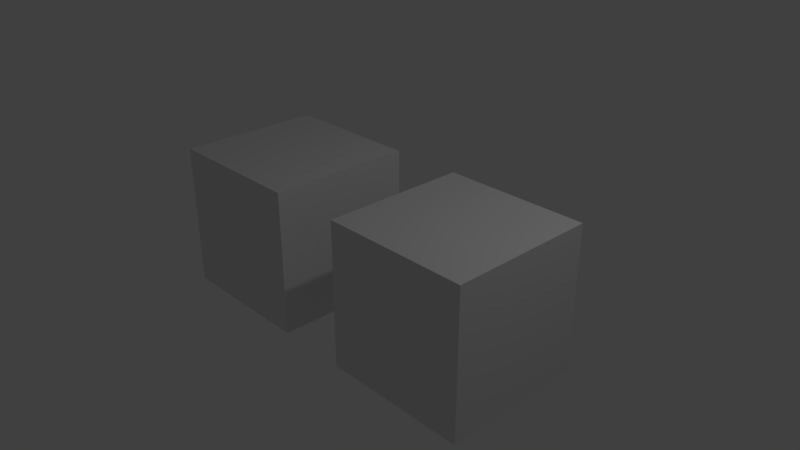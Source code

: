 # Source: twoBoxes.blend  (saved by Blender 2.79.0; exported with 4.5.12 LTS)
import bpy
from mathutils import Matrix  # noqa: F401  (used for matrix-valued properties, if any)

bpy.ops.wm.read_factory_settings(use_empty=True)
scene = bpy.context.scene
scene.name = 'Scene'

# ---- collections
col_collection_1 = bpy.data.collections.new('Collection 1'); scene.collection.children.link(col_collection_1)

# ---- materials (node trees are filled in below, after node groups)
mat_material = bpy.data.materials.new('Material')
mat_material.alpha_threshold = 0.0
mat_material.use_transparent_shadow = False
mat_material.roughness = 0.5
mat_material.line_color = (0.0, 0.0, 0.0, 1.0)

# ---- material node trees

# ---- world
world_world = bpy.data.worlds.new('World'); scene.world = world_world
world_world.color = (0.05088, 0.05088, 0.05088)
world_world.use_sun_shadow = False
world_world.sun_shadow_jitter_overblur = 0.0
world_world.cycles.sampling_method = 'MANUAL'

# ---- cameras
cam_camera = bpy.data.cameras.new('Camera')
cam_camera.clip_end = 100.0
cam_camera.lens = 35.0
cam_camera.sensor_width = 32.0
cam_camera.sensor_height = 18.0
cam_camera.ortho_scale = 7.314
cam_camera.dof.focus_distance = 0.0
cam_camera.dof.aperture_fstop = 128.0

# ---- lights
light_lamp = bpy.data.lights.new('Lamp', 'POINT')
light_lamp.transmission_factor = 0.0
light_lamp.cutoff_distance = 30.0
light_lamp.energy = 100.0
light_lamp.shadow_buffer_clip_start = 1.001
light_lamp.shadow_soft_size = 0.1
light_lamp.shadow_maximum_resolution = 0.006
light_lamp.use_absolute_resolution = True

# ---- meshes
me_cube_001 = bpy.data.meshes.new('Cube.001')
me_cube_001.from_pydata([(-1.0, -1.0, -1.0), (-1.0, -1.0, 1.0), (-1.0, 1.0, -1.0), (-1.0, 1.0, 1.0), (1.0, -1.0, -1.0), (1.0, -1.0, 1.0), (1.0, 1.0, -1.0), (1.0, 1.0, 1.0)], [], [(0, 1, 3, 2), (2, 3, 7, 6), (6, 7, 5, 4), (4, 5, 1, 0), (2, 6, 4, 0), (7, 3, 1, 5)])
me_cube_001.use_remesh_preserve_volume = False
me_cube_001.use_remesh_preserve_attributes = False
me_cube_001.use_mirror_vertex_groups = False
me_cube_001.update()
me_cube = bpy.data.meshes.new('Cube')
me_cube.from_pydata([(1.0, 1.0, -1.0), (1.0, -1.0, -1.0), (-1.0, -1.0, -1.0), (-1.0, 1.0, -1.0), (1.0, 1.0, 1.0), (1.0, -1.0, 1.0), (-1.0, -1.0, 1.0), (-1.0, 1.0, 1.0)], [], [(0, 1, 2, 3), (4, 7, 6, 5), (0, 4, 5, 1), (1, 5, 6, 2), (2, 6, 7, 3), (4, 0, 3, 7)])
me_cube.materials.append(mat_material)
me_cube.use_remesh_preserve_volume = False
me_cube.use_remesh_preserve_attributes = False
me_cube.use_mirror_vertex_groups = False
me_cube.update()

# ---- objects
ob_cube_001 = bpy.data.objects.new('Cube.001', me_cube_001)
ob_cube = bpy.data.objects.new('Cube', me_cube)
ob_lamp = bpy.data.objects.new('Lamp', light_lamp)
ob_camera = bpy.data.objects.new('Camera', cam_camera)

# ---- transforms, parenting, visibility, modifiers, constraints
ob_cube_001.location = (1.5, 0.0, 0.0)
ob_cube_001.lineart.crease_threshold = 0.0
ob_cube.location = (-1.5, 0.0, 0.0)
ob_cube.lock_rotations_4d = False
ob_cube.empty_display_type = 'ARROWS'
ob_cube.lineart.crease_threshold = 0.0
ob_lamp.location = (4.076, 1.005, 5.904)
ob_lamp.rotation_euler = (0.6503, 0.05522, 1.866)
ob_lamp.lock_rotations_4d = False
ob_lamp.empty_display_type = 'ARROWS'
ob_lamp.color = (0.0, 0.0, 0.0, 0.0)
ob_lamp.lineart.crease_threshold = 0.0
ob_camera.location = (7.481, -6.508, 5.344)
ob_camera.rotation_euler = (1.109, 0.0, 0.8149)
ob_camera.lock_rotations_4d = False
ob_camera.empty_display_type = 'ARROWS'
ob_camera.color = (0.0, 0.0, 0.0, 0.0)
ob_camera.display_type = 'WIRE'
ob_camera.lineart.crease_threshold = 0.0

# ---- collection membership
col_collection_1.objects.link(ob_cube_001)
col_collection_1.objects.link(ob_cube)
col_collection_1.objects.link(ob_lamp)
col_collection_1.objects.link(ob_camera)

# ---- scene / render settings (as saved in the file)
scene.camera = ob_camera
scene.frame_start = 1; scene.frame_end = 250; scene.frame_set(1)
scene.render.engine = 'BLENDER_EEVEE_NEXT'
scene.render.resolution_percentage = 50
scene.render.dither_intensity = 0.0
scene.cycles.use_denoising = False
scene.cycles.samples = 128
scene.cycles.sampling_pattern = 'TABULATED_SOBOL'
scene.cycles.use_adaptive_sampling = False
scene.cycles.use_light_tree = False
scene.cycles.blur_glossy = 0.0
scene.cycles.sample_clamp_indirect = 0.0
scene.view_settings.view_transform = 'Standard'
bpy.context.view_layer.update()
